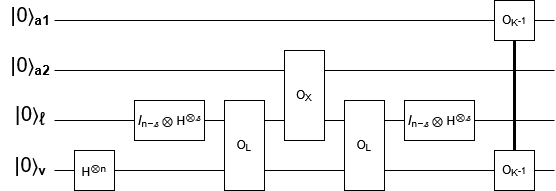

The diagram above was exported from draw.io. Its source (the exported page's mxGraphModel, read from the mxfile embedded in the PNG):
<mxGraphModel dx="615" dy="366" grid="1" gridSize="10" guides="1" tooltips="1" connect="1" arrows="1" fold="1" page="1" pageScale="1" pageWidth="850" pageHeight="1100" math="0" shadow="0">
  <root>
    <mxCell id="0" />
    <mxCell id="1" parent="0" />
    <mxCell id="qZxdfRph3e0wRJUA8Pkt-1" value="" style="endArrow=none;html=1;rounded=0;" edge="1" parent="1">
      <mxGeometry width="50" height="50" relative="1" as="geometry">
        <mxPoint x="160" y="150" as="sourcePoint" />
        <mxPoint x="660" y="150" as="targetPoint" />
      </mxGeometry>
    </mxCell>
    <mxCell id="qZxdfRph3e0wRJUA8Pkt-2" value="" style="endArrow=none;html=1;rounded=0;" edge="1" parent="1">
      <mxGeometry width="50" height="50" relative="1" as="geometry">
        <mxPoint x="160" y="200" as="sourcePoint" />
        <mxPoint x="660" y="200" as="targetPoint" />
      </mxGeometry>
    </mxCell>
    <mxCell id="qZxdfRph3e0wRJUA8Pkt-3" value="" style="endArrow=none;html=1;rounded=0;" edge="1" parent="1">
      <mxGeometry width="50" height="50" relative="1" as="geometry">
        <mxPoint x="160" y="250" as="sourcePoint" />
        <mxPoint x="660" y="250" as="targetPoint" />
      </mxGeometry>
    </mxCell>
    <mxCell id="qZxdfRph3e0wRJUA8Pkt-4" value="" style="endArrow=none;html=1;rounded=0;" edge="1" parent="1">
      <mxGeometry width="50" height="50" relative="1" as="geometry">
        <mxPoint x="160" y="300" as="sourcePoint" />
        <mxPoint x="660" y="300" as="targetPoint" />
      </mxGeometry>
    </mxCell>
    <mxCell id="qZxdfRph3e0wRJUA8Pkt-5" value="&lt;font style=&quot;font-size: 20px;&quot;&gt;|0⟩&lt;/font&gt;&lt;font style=&quot;font-size: 16px;&quot;&gt;&lt;sub&gt;&lt;b&gt;a&lt;font&gt;1&lt;/font&gt;&lt;/b&gt;&lt;/sub&gt;&lt;/font&gt;" style="text;strokeColor=none;align=center;fillColor=none;html=1;verticalAlign=middle;whiteSpace=wrap;rounded=0;" vertex="1" parent="1">
      <mxGeometry x="106" y="130" width="60" height="30" as="geometry" />
    </mxCell>
    <mxCell id="qZxdfRph3e0wRJUA8Pkt-6" value="&lt;font style=&quot;font-size: 20px;&quot;&gt;|0⟩&lt;/font&gt;&lt;b&gt;&lt;font style=&quot;font-size: 16px;&quot;&gt;&lt;sub&gt;a&lt;font&gt;2&lt;/font&gt;&lt;/sub&gt;&lt;/font&gt;&lt;/b&gt;" style="text;strokeColor=none;align=center;fillColor=none;html=1;verticalAlign=middle;whiteSpace=wrap;rounded=0;" vertex="1" parent="1">
      <mxGeometry x="106" y="180" width="60" height="30" as="geometry" />
    </mxCell>
    <mxCell id="qZxdfRph3e0wRJUA8Pkt-8" value="&lt;font style=&quot;font-size: 20px;&quot;&gt;|0⟩&lt;/font&gt;&lt;font style=&quot;font-size: 21px;&quot; face=&quot;Helvetica&quot;&gt;&lt;font&gt;&lt;sub&gt;ℓ&lt;/sub&gt;&lt;/font&gt;&lt;/font&gt;" style="text;strokeColor=none;align=center;fillColor=none;html=1;verticalAlign=middle;whiteSpace=wrap;rounded=0;" vertex="1" parent="1">
      <mxGeometry x="106" y="230" width="60" height="30" as="geometry" />
    </mxCell>
    <mxCell id="qZxdfRph3e0wRJUA8Pkt-10" value="&lt;font style=&quot;font-size: 20px;&quot;&gt;|0⟩&lt;/font&gt;&lt;font style=&quot;font-size: 16px;&quot; face=&quot;Helvetica&quot;&gt;&lt;sub&gt;&lt;b&gt;v&lt;/b&gt;&lt;/sub&gt;&lt;/font&gt;" style="text;strokeColor=none;align=center;fillColor=none;html=1;verticalAlign=middle;whiteSpace=wrap;rounded=0;" vertex="1" parent="1">
      <mxGeometry x="106" y="280" width="60" height="30" as="geometry" />
    </mxCell>
    <mxCell id="qZxdfRph3e0wRJUA8Pkt-11" value="H&lt;sup&gt;⊗n&lt;/sup&gt;" style="rounded=0;whiteSpace=wrap;html=1;" vertex="1" parent="1">
      <mxGeometry x="180" y="280" width="40" height="40" as="geometry" />
    </mxCell>
    <mxCell id="qZxdfRph3e0wRJUA8Pkt-12" value="&lt;i&gt;&lt;font style=&quot;font-size: 14px;&quot;&gt;I&lt;/font&gt;&lt;/i&gt;&lt;sub&gt;n−𝓈&lt;/sub&gt; ⊗ H&lt;sup&gt;⊗𝓈&lt;/sup&gt;" style="rounded=0;whiteSpace=wrap;html=1;" vertex="1" parent="1">
      <mxGeometry x="240" y="230" width="70" height="40" as="geometry" />
    </mxCell>
    <mxCell id="qZxdfRph3e0wRJUA8Pkt-13" value="&lt;i&gt;&lt;font style=&quot;font-size: 14px;&quot;&gt;I&lt;/font&gt;&lt;/i&gt;&lt;sub&gt;n−𝓈&lt;/sub&gt; ⊗ H&lt;sup&gt;⊗𝓈&lt;/sup&gt;" style="rounded=0;whiteSpace=wrap;html=1;" vertex="1" parent="1">
      <mxGeometry x="510" y="230" width="70" height="40" as="geometry" />
    </mxCell>
    <mxCell id="qZxdfRph3e0wRJUA8Pkt-14" value="O&lt;sub&gt;L&lt;/sub&gt;" style="rounded=0;whiteSpace=wrap;html=1;" vertex="1" parent="1">
      <mxGeometry x="330" y="230" width="40" height="90" as="geometry" />
    </mxCell>
    <mxCell id="qZxdfRph3e0wRJUA8Pkt-15" value="O&lt;sub&gt;L&lt;/sub&gt;" style="rounded=0;whiteSpace=wrap;html=1;" vertex="1" parent="1">
      <mxGeometry x="450" y="230" width="40" height="90" as="geometry" />
    </mxCell>
    <mxCell id="qZxdfRph3e0wRJUA8Pkt-16" value="O&lt;sub&gt;X&lt;/sub&gt;" style="rounded=0;whiteSpace=wrap;html=1;" vertex="1" parent="1">
      <mxGeometry x="390" y="180" width="40" height="90" as="geometry" />
    </mxCell>
    <mxCell id="qZxdfRph3e0wRJUA8Pkt-17" value="O&lt;sub&gt;K&lt;/sub&gt;&lt;font style=&quot;font-size: 9px;&quot;&gt;-1&lt;/font&gt;" style="rounded=0;whiteSpace=wrap;html=1;" vertex="1" parent="1">
      <mxGeometry x="600" y="280" width="40" height="40" as="geometry" />
    </mxCell>
    <mxCell id="qZxdfRph3e0wRJUA8Pkt-18" value="O&lt;sub&gt;K&lt;/sub&gt;&lt;font style=&quot;font-size: 9px;&quot;&gt;-1&lt;/font&gt;" style="rounded=0;whiteSpace=wrap;html=1;" vertex="1" parent="1">
      <mxGeometry x="600" y="130" width="40" height="40" as="geometry" />
    </mxCell>
    <mxCell id="qZxdfRph3e0wRJUA8Pkt-21" value="" style="endArrow=none;html=1;rounded=0;entryX=0.5;entryY=1;entryDx=0;entryDy=0;exitX=0.5;exitY=0;exitDx=0;exitDy=0;strokeWidth=3;" edge="1" parent="1" source="qZxdfRph3e0wRJUA8Pkt-17" target="qZxdfRph3e0wRJUA8Pkt-18">
      <mxGeometry width="50" height="50" relative="1" as="geometry">
        <mxPoint x="610" y="210" as="sourcePoint" />
        <mxPoint x="660" y="160" as="targetPoint" />
      </mxGeometry>
    </mxCell>
  </root>
</mxGraphModel>